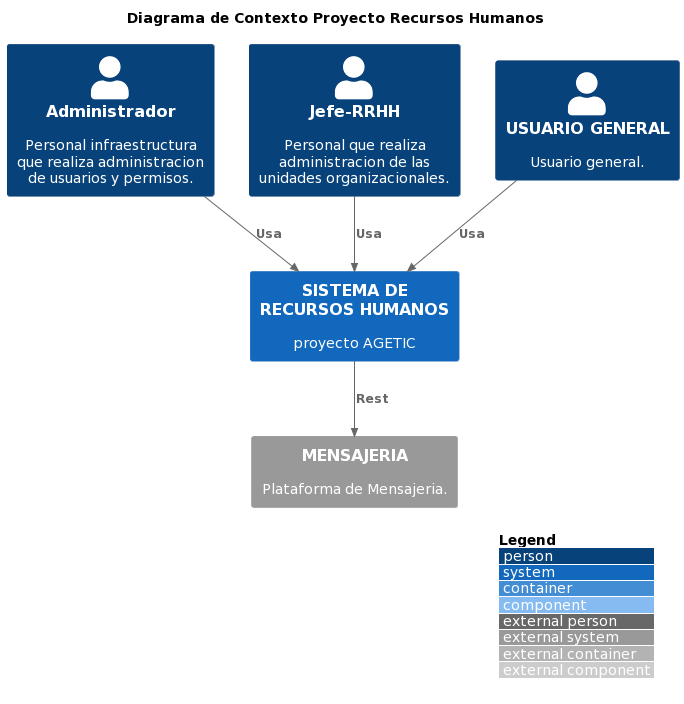

The diagram above was rendered by PlantUML. Its source (embedded in the PNG):
@startuml
!include  https://raw.githubusercontent.com/plantuml-stdlib/C4-PlantUML/master/C4_Component.puml

LAYOUT_WITH_LEGEND()

title Diagrama de Contexto Proyecto Recursos Humanos

Person(administrador, "Administrador", "Personal infraestructura que realiza administracion de usuarios y permisos.")
Person(jefe_rrhh, "Jefe-RRHH", "Personal que realiza administracion de las unidades organizacionales. ")
Person(usuario, "USUARIO GENERAL", "Usuario general.")


System(proyecto_rrhh, "SISTEMA DE RECURSOS HUMANOS ", "proyecto AGETIC")

System_Ext(mensajeria, "MENSAJERIA", "Plataforma de Mensajeria.")

Rel(administrador, proyecto_rrhh, "Usa")
Rel(jefe_rrhh, proyecto_rrhh, "Usa")
Rel(usuario, proyecto_rrhh, "Usa")

Rel(proyecto_rrhh, mensajeria, "Rest")
@enduml